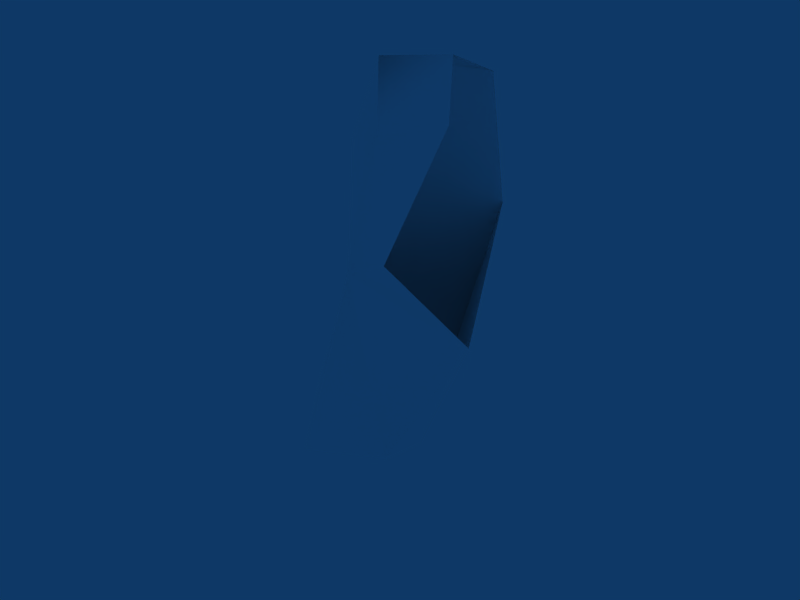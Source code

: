 # Source: 02-right_arm2.blend  (saved by Blender 2.61.0; exported with 4.5.12 LTS)
import bpy
from mathutils import Matrix  # noqa: F401  (used for matrix-valued properties, if any)

bpy.ops.wm.read_factory_settings(use_empty=True)
scene = bpy.context.scene
scene.name = 'Scene'

# ---- collections
col_collection_1 = bpy.data.collections.new('Collection 1'); scene.collection.children.link(col_collection_1)

# ---- materials (node trees are filled in below, after node groups)
mat_skin = bpy.data.materials.new('Skin')
mat_skin.alpha_threshold = 0.0
mat_skin.diffuse_color = (1.0, 1.0, 1.0, 1.0)
mat_skin.specular_color = (0.1, 0.1, 0.1)
mat_skin.roughness = 0.5
mat_skin.line_color = (0.0, 0.0, 0.0, 1.0)

# ---- node groups
ng_auto_smooth = bpy.data.node_groups.new('Auto Smooth', 'GeometryNodeTree')
_s = ng_auto_smooth.interface.new_socket(name='Geometry', in_out='OUTPUT', socket_type='NodeSocketGeometry')
_s = ng_auto_smooth.interface.new_socket(name='Geometry', in_out='INPUT', socket_type='NodeSocketGeometry')
_s = ng_auto_smooth.interface.new_socket(name='Angle', in_out='INPUT', socket_type='NodeSocketFloat')
_s.subtype = 'ANGLE'
_s.min_value = 0.0
_s.max_value = 3.142
ng_auto_smooth.is_modifier = True
_N = ng_auto_smooth.nodes; _L = ng_auto_smooth.links
n0 = _N.new('NodeGroupOutput'); n0.name = 'Group Output'; n0.location = (480, -100)
n1 = _N.new('NodeGroupInput'); n1.name = 'Group Input'; n1.location = (-420, -300)
n2 = _N.new('NodeGroupInput'); n2.name = 'Group Input.001'; n2.location = (-60, -100)
n3 = _N.new('GeometryNodeSetShadeSmooth'); n3.name = 'Set Shade Smooth'; n3.location = (120, -100)
n3.domain = 'EDGE'
n4 = _N.new('GeometryNodeSetShadeSmooth'); n4.name = 'Set Shade Smooth.001'; n4.location = (300, -100)
n5 = _N.new('GeometryNodeInputMeshEdgeAngle'); n5.name = 'Edge Angle'; n5.location = (-420, -220)
n6 = _N.new('GeometryNodeInputEdgeSmooth'); n6.name = 'Is Edge Smooth'; n6.location = (-60, -160)
n7 = _N.new('GeometryNodeInputShadeSmooth'); n7.name = 'Is Face Smooth'; n7.location = (-240, -340)
n8 = _N.new('FunctionNodeBooleanMath'); n8.name = 'Boolean Math'; n8.location = (-60, -220)
n9 = _N.new('FunctionNodeCompare'); n9.name = 'Compare'; n9.location = (-240, -180)
n9.operation = 'LESS_EQUAL'
_L.new(n5.outputs[0], n9.inputs[0])
_L.new(n4.outputs[0], n0.inputs[0])
_L.new(n1.outputs[1], n9.inputs[1])
_L.new(n9.outputs[0], n8.inputs[0])
_L.new(n7.outputs[0], n8.inputs[1])
_L.new(n2.outputs[0], n3.inputs[0])
_L.new(n6.outputs[0], n3.inputs[1])
_L.new(n3.outputs[0], n4.inputs[0])
_L.new(n8.outputs[0], n3.inputs[2])
n0.is_active_output = True

# ---- material node trees

# ---- world
world_world = bpy.data.worlds.new('World'); scene.world = world_world
world_world.color = (0.05656, 0.2208, 0.4)
world_world.use_sun_shadow = False
world_world.sun_shadow_jitter_overblur = 0.0
world_world.cycles.sampling_method = 'MANUAL'
world_world.cycles.sample_map_resolution = 256

# ---- meshes
me_body_002 = bpy.data.meshes.new('Body.002')
me_body_002.from_pydata([(-0.8725, 0.924, 0.05216), (-0.2657, 0.8552, -0.3848), (0.2771, 0.653, -0.4935), (-0.001656, -0.7858, -0.0102), (-0.04266, 0.658, -0.06504), (0.07221, -1.108, -0.4607), (1.015, -0.3071, -0.6056), (0.4497, 0.06695, 0.07031), (-0.3758, 0.2366, 0.1365), (-0.6605, 0.3392, -0.663), (1.386, 0.1153, -1.38), (1.791, -0.5741, -1.222), (0.6421, -0.199, -1.36), (1.102, -1.313, -1.583), (0.9118, -0.1225, -0.221)], [], [(8, 7, 4), (4, 0, 8), (1, 4, 2), (1, 0, 4), (10, 12, 2), (13, 6, 5), (13, 11, 6), (10, 2, 6), (11, 10, 6), (3, 7, 8), (14, 7, 3), (14, 6, 2), (4, 7, 14), (14, 2, 4), (5, 6, 14), (14, 3, 5), (9, 12, 13), (13, 5, 9), (1, 2, 9), (2, 12, 9)])
me_body_002.polygons.foreach_set('use_smooth', [True] * 20)
_uv = me_body_002.uv_layers.new(name='UVTex')
_uv.uv.foreach_set('vector', [0.5827, 0.4915, 0.5736, 0.4464, 0.6068, 0.4738, 0.6068, 0.4738, 0.6209, 0.5189, 0.5827, 0.4915, 0.2541, 0.9312, 0.2362, 0.9281, 0.2541, 0.9048, 0.2541, 0.9312, 0.2393, 0.9682, 0.2362, 0.9281, 0.3309, 0.5682, 0.358, 0.6033, 0.3197, 0.64, 0.7394, 0.1737, 0.8112, 0.181, 0.7834, 0.2434, 0.7394, 0.1737, 0.7855, 0.1367, 0.8112, 0.181, 0.981, 0.05009, 0.9812, 0.1171, 0.9395, 0.07079, 0.9436, 0.02792, 0.981, 0.05009, 0.9395, 0.07079, 0.5271, 0.4719, 0.5736, 0.4464, 0.5827, 0.4915, 0.5646, 0.4222, 0.5736, 0.4464, 0.5271, 0.4719, 0.9337, 0.09419, 0.9395, 0.07079, 0.9812, 0.1171, 0.9689, 0.1383, 0.9353, 0.1177, 0.9337, 0.09419, 0.9337, 0.09419, 0.9812, 0.1171, 0.9689, 0.1383, 0.7834, 0.2434, 0.8112, 0.181, 0.8326, 0.1914, 0.8326, 0.1914, 0.8121, 0.2512, 0.7834, 0.2434, 0.3094, 0.7543, 0.2407, 0.7906, 0.1774, 0.7707, 0.135, 0.4787, 0.1759, 0.5412, 0.1351, 0.6196, 0.9975, 0.9089, 0.9775, 0.9338, 0.9775, 0.8792, 0.3197, 0.64, 0.358, 0.6033, 0.361, 0.6769])
_ca = me_body_002.color_attributes.new('Col', 'BYTE_COLOR', 'CORNER')
_ca.data.foreach_set('color', [1.0, 1.0, 1.0, 1.0, 1.0, 1.0, 1.0, 1.0, 1.0, 1.0, 1.0, 1.0, 1.0, 1.0, 1.0, 1.0, 1.0, 1.0, 1.0, 1.0, 1.0, 1.0, 1.0, 1.0, 1.0, 1.0, 1.0, 1.0, 1.0, 1.0, 1.0, 1.0, 1.0, 1.0, 1.0, 1.0, 1.0, 1.0, 1.0, 1.0, 1.0, 1.0, 1.0, 1.0, 1.0, 1.0, 1.0, 1.0, 1.0, 1.0, 1.0, 1.0, 1.0, 1.0, 1.0, 1.0, 1.0, 1.0, 1.0, 1.0, 1.0, 1.0, 1.0, 1.0, 1.0, 1.0, 1.0, 1.0, 1.0, 1.0, 1.0, 1.0, 1.0, 1.0, 1.0, 1.0, 1.0, 1.0, 1.0, 1.0, 1.0, 1.0, 1.0, 1.0, 1.0, 1.0, 1.0, 1.0, 1.0, 1.0, 1.0, 1.0, 1.0, 1.0, 1.0, 1.0, 1.0, 1.0, 1.0, 1.0, 1.0, 1.0, 1.0, 1.0, 1.0, 1.0, 1.0, 1.0, 1.0, 1.0, 1.0, 1.0, 1.0, 1.0, 1.0, 1.0, 1.0, 1.0, 1.0, 1.0, 1.0, 1.0, 1.0, 1.0, 1.0, 1.0, 1.0, 1.0, 1.0, 1.0, 1.0, 1.0, 1.0, 1.0, 1.0, 1.0, 1.0, 1.0, 1.0, 1.0, 1.0, 1.0, 1.0, 1.0, 1.0, 1.0, 1.0, 1.0, 1.0, 1.0, 1.0, 1.0, 1.0, 1.0, 1.0, 1.0, 1.0, 1.0, 1.0, 1.0, 1.0, 1.0, 1.0, 1.0, 1.0, 1.0, 1.0, 1.0, 1.0, 1.0, 1.0, 1.0, 1.0, 1.0, 1.0, 1.0, 1.0, 1.0, 1.0, 1.0, 1.0, 1.0, 1.0, 1.0, 1.0, 1.0, 1.0, 1.0, 1.0, 1.0, 1.0, 1.0, 1.0, 1.0, 1.0, 1.0, 1.0, 1.0, 1.0, 1.0, 1.0, 1.0, 1.0, 1.0, 1.0, 1.0, 1.0, 1.0, 1.0, 1.0, 1.0, 1.0, 1.0, 1.0, 1.0, 1.0, 1.0, 1.0, 1.0, 1.0, 1.0, 1.0, 1.0, 1.0, 1.0, 1.0, 1.0, 1.0, 1.0, 1.0, 1.0, 1.0, 1.0, 1.0, 1.0, 1.0, 1.0, 1.0, 1.0, 1.0])
me_body_002.materials.append(mat_skin)
me_body_002.use_remesh_preserve_volume = False
me_body_002.use_remesh_preserve_attributes = False
me_body_002.use_mirror_vertex_groups = False
me_body_002.update()

# ---- objects
ob_man_002 = bpy.data.objects.new('Man.002', me_body_002)

# ---- transforms, parenting, visibility, modifiers, constraints
ob_man_002.location = (0.0, 0.0, 0.0)
ob_man_002.rotation_euler = (0.0, -0.0, 3.142)
ob_man_002.scale = (0.2643, 0.2643, 0.7187)
ob_man_002.lock_rotations_4d = False
ob_man_002.empty_display_type = 'ARROWS'
ob_man_002.color = (0.0, 0.0, 0.0, 1.0)
ob_man_002.lineart.crease_threshold = 0.0
_vg = ob_man_002.vertex_groups.new(name='UpperArm_L')
_vg = ob_man_002.vertex_groups.new(name='UpperArm_R')
_vg = ob_man_002.vertex_groups.new(name='LowerArm_L')
_vg = ob_man_002.vertex_groups.new(name='LowerArm_R')
_vg = ob_man_002.vertex_groups.new(name='Palm_L')
_vg = ob_man_002.vertex_groups.new(name='Palm_R')
_vg = ob_man_002.vertex_groups.new(name='Thumb_L')
_vg = ob_man_002.vertex_groups.new(name='Thumb_R')
_vg = ob_man_002.vertex_groups.new(name='Fingers_L')
_vg = ob_man_002.vertex_groups.new(name='Fingers_R')
_vg = ob_man_002.vertex_groups.new(name='Back')
_vg = ob_man_002.vertex_groups.new(name='Neck')
_vg = ob_man_002.vertex_groups.new(name='Head')
_vg = ob_man_002.vertex_groups.new(name='Shoulder_L')
_vg = ob_man_002.vertex_groups.new(name='Shoulder_R')
_vg = ob_man_002.vertex_groups.new(name='Pelvis')
_vg = ob_man_002.vertex_groups.new(name='UpperLeg_L')
_vg = ob_man_002.vertex_groups.new(name='UpperLeg_R')
_vg = ob_man_002.vertex_groups.new(name='LowerLeg_L')
_vg = ob_man_002.vertex_groups.new(name='LowerLeg_R')
_vg = ob_man_002.vertex_groups.new(name='Foot_L')
_vg = ob_man_002.vertex_groups.new(name='Foot_R')
_vg = ob_man_002.vertex_groups.new(name='Hip_L')
_vg = ob_man_002.vertex_groups.new(name='Hip_R')
_m = ob_man_002.modifiers.new('Auto Smooth', 'NODES')
_m.node_group = ng_auto_smooth
_gi = [s.identifier for s in ng_auto_smooth.interface.items_tree if s.item_type == 'SOCKET' and s.in_out == 'INPUT']
_m[_gi[1]] = 0.5236  # Angle

# ---- collection membership
col_collection_1.objects.link(ob_man_002)

# ---- scene / render settings (as saved in the file)
scene.frame_start = 1; scene.frame_end = 250; scene.frame_set(40)
scene.render.engine = 'BLENDER_EEVEE_NEXT'
scene.render.image_settings.file_format = 'JPEG'
scene.render.image_settings.color_mode = 'RGB'
scene.render.image_settings.compression = 90
scene.render.resolution_x = 800
scene.render.resolution_y = 600
scene.render.pixel_aspect_x = 100.0
scene.render.pixel_aspect_y = 100.0
scene.render.fps = 25
scene.render.dither_intensity = 0.0
scene.render.use_compositing = False
scene.render.use_sequencer = False
scene.render.bake_margin = 2
scene.render.bake_bias = 0.0
scene.render.use_stamp_time = False
scene.render.use_stamp_date = False
scene.render.use_stamp_frame = False
scene.render.use_stamp_camera = False
scene.render.use_stamp_scene = False
scene.render.use_stamp_filename = False
scene.render.use_stamp_render_time = False
scene.render.stamp_font_size = 0
scene.cycles.use_denoising = False
scene.cycles.samples = 10
scene.cycles.sampling_pattern = 'TABULATED_SOBOL'
scene.cycles.light_sampling_threshold = 0.0
scene.cycles.use_adaptive_sampling = False
scene.cycles.use_light_tree = False
scene.cycles.blur_glossy = 0.0
scene.cycles.volume_bounces = 1
scene.cycles.pixel_filter_type = 'GAUSSIAN'
scene.cycles.sample_clamp_indirect = 0.0
scene.view_settings.view_transform = 'Raw'
bpy.context.view_layer.update()

# ---- added for rendering (the .blend has no active camera): camera
cam_auto = bpy.data.cameras.new('AutoCamera')
cam_auto.lens = 50.0
cam_auto.sensor_width = 36.0
cam_auto.clip_end = 1000.0
ob_auto_camera = bpy.data.objects.new('AutoCamera', cam_auto)
scene.collection.objects.link(ob_auto_camera)
ob_auto_camera.location = (1.30404, -1.65902, 0.620346)
ob_auto_camera.rotation_euler = (1.09748, -7.21219e-08, 0.694738)
scene.camera = ob_auto_camera
bpy.context.view_layer.update()

